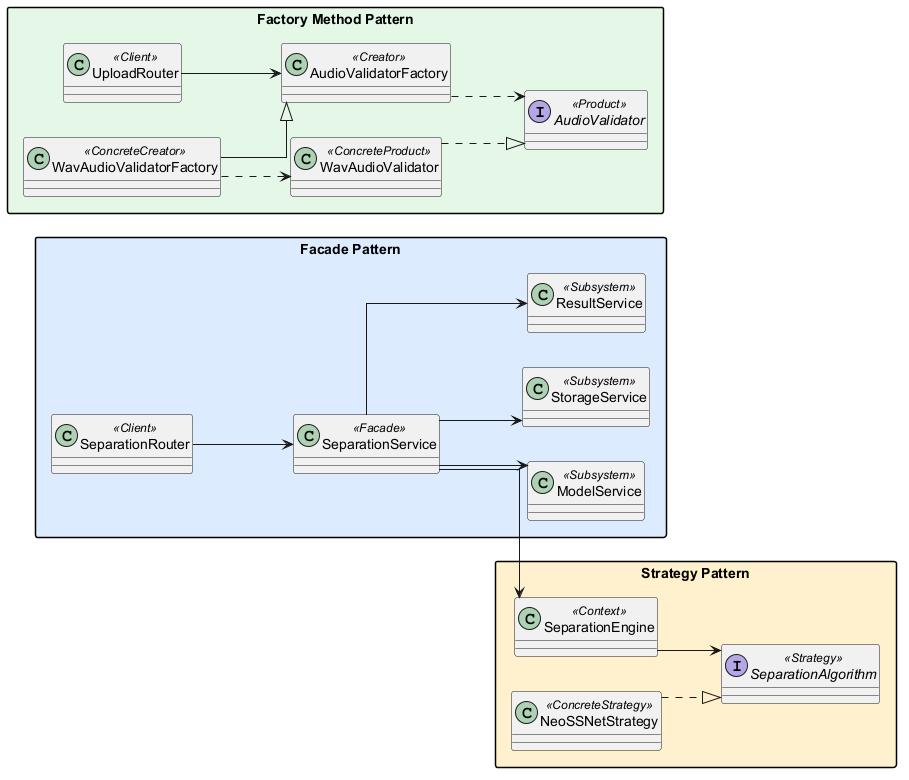

The diagram above was rendered by PlantUML. Its source (embedded in the PNG):
@startuml
' Alternative 1: grouped colored pattern boxes.

left to right direction
skinparam classAttributeIconSize 0
skinparam linetype ortho
skinparam shadowing false
skinparam packageStyle rectangle

package "Facade Pattern" as F #DCEBFF {
  class "SeparationRouter" as FRouter <<Client>>
  class "SeparationService" as FService <<Facade>>
  class "ModelService" as FModel <<Subsystem>>
  class "StorageService" as FStorage <<Subsystem>>
  class "ResultService" as FResult <<Subsystem>>
}

package "Strategy Pattern" as S #FFF1CC {
  class "SeparationEngine" as SEngine <<Context>>
  interface "SeparationAlgorithm" as SAlgorithm <<Strategy>>
  class "NeoSSNetStrategy" as SNeoSSNet <<ConcreteStrategy>>
}

package "Factory Method Pattern" as M #E4F7E7 {
  class "UploadRouter" as MRouter <<Client>>
  class "AudioValidatorFactory" as MFactory <<Creator>>
  class "WavAudioValidatorFactory" as MWavFactory <<ConcreteCreator>>
  interface "AudioValidator" as MProduct <<Product>>
  class "WavAudioValidator" as MWav <<ConcreteProduct>>
}

FRouter --> FService
FService --> FModel
FService --> FStorage
FService --> FResult
FService --> SEngine
SEngine --> SAlgorithm
SNeoSSNet ..|> SAlgorithm
MRouter --> MFactory
MWavFactory --|> MFactory
MFactory ..> MProduct
MWavFactory ..> MWav
MWav ..|> MProduct

@enduml